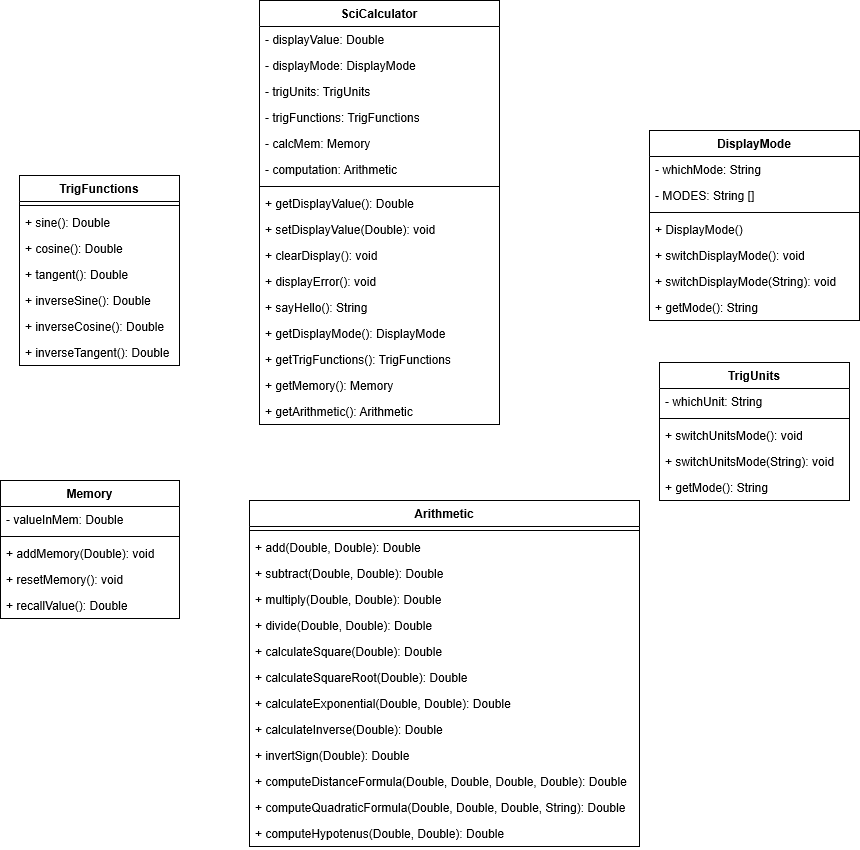

The diagram above was exported from draw.io. Its source (the exported page's mxGraphModel, read from the mxfile embedded in the PNG):
<mxGraphModel grid="1" shadow="0" math="0" pageHeight="1100" pageWidth="850" pageScale="1" page="1" fold="1" arrows="1" connect="1" tooltips="1" guides="1" gridSize="10" dy="633" dx="613">
  <root>
    <mxCell id="0" />
    <mxCell id="1" parent="0" />
    <mxCell id="gesFdqfk0mcK9C5kKDss-1" value="SciCalculator" parent="1" vertex="1" style="swimlane;fontStyle=1;align=center;verticalAlign=top;childLayout=stackLayout;horizontal=1;startSize=26;horizontalStack=0;resizeParent=1;resizeParentMax=0;resizeLast=0;collapsible=1;marginBottom=0;">
      <mxGeometry as="geometry" width="240" height="424" x="460" y="280" />
    </mxCell>
    <mxCell id="gesFdqfk0mcK9C5kKDss-2" value="- displayValue: Double" parent="gesFdqfk0mcK9C5kKDss-1" vertex="1" style="text;strokeColor=none;fillColor=none;align=left;verticalAlign=top;spacingLeft=4;spacingRight=4;overflow=hidden;rotatable=0;points=[[0,0.5],[1,0.5]];portConstraint=eastwest;">
      <mxGeometry as="geometry" width="240" height="26" y="26" />
    </mxCell>
    <mxCell id="gesFdqfk0mcK9C5kKDss-3" value="- displayMode: DisplayMode" parent="gesFdqfk0mcK9C5kKDss-1" vertex="1" style="text;strokeColor=none;fillColor=none;align=left;verticalAlign=top;spacingLeft=4;spacingRight=4;overflow=hidden;rotatable=0;points=[[0,0.5],[1,0.5]];portConstraint=eastwest;">
      <mxGeometry as="geometry" width="240" height="26" y="52" />
    </mxCell>
    <mxCell id="gesFdqfk0mcK9C5kKDss-4" value="- trigUnits: TrigUnits" parent="gesFdqfk0mcK9C5kKDss-1" vertex="1" style="text;strokeColor=none;fillColor=none;align=left;verticalAlign=top;spacingLeft=4;spacingRight=4;overflow=hidden;rotatable=0;points=[[0,0.5],[1,0.5]];portConstraint=eastwest;">
      <mxGeometry as="geometry" width="240" height="26" y="78" />
    </mxCell>
    <mxCell id="gesFdqfk0mcK9C5kKDss-5" value="- trigFunctions: TrigFunctions" parent="gesFdqfk0mcK9C5kKDss-1" vertex="1" style="text;strokeColor=none;fillColor=none;align=left;verticalAlign=top;spacingLeft=4;spacingRight=4;overflow=hidden;rotatable=0;points=[[0,0.5],[1,0.5]];portConstraint=eastwest;">
      <mxGeometry as="geometry" width="240" height="26" y="104" />
    </mxCell>
    <mxCell id="gesFdqfk0mcK9C5kKDss-6" value="- calcMem: Memory" parent="gesFdqfk0mcK9C5kKDss-1" vertex="1" style="text;strokeColor=none;fillColor=none;align=left;verticalAlign=top;spacingLeft=4;spacingRight=4;overflow=hidden;rotatable=0;points=[[0,0.5],[1,0.5]];portConstraint=eastwest;">
      <mxGeometry as="geometry" width="240" height="26" y="130" />
    </mxCell>
    <mxCell id="gesFdqfk0mcK9C5kKDss-7" value="- computation: Arithmetic" parent="gesFdqfk0mcK9C5kKDss-1" vertex="1" style="text;strokeColor=none;fillColor=none;align=left;verticalAlign=top;spacingLeft=4;spacingRight=4;overflow=hidden;rotatable=0;points=[[0,0.5],[1,0.5]];portConstraint=eastwest;">
      <mxGeometry as="geometry" width="240" height="26" y="156" />
    </mxCell>
    <mxCell id="gesFdqfk0mcK9C5kKDss-8" value="" parent="gesFdqfk0mcK9C5kKDss-1" vertex="1" style="line;strokeWidth=1;fillColor=none;align=left;verticalAlign=middle;spacingTop=-1;spacingLeft=3;spacingRight=3;rotatable=0;labelPosition=right;points=[];portConstraint=eastwest;">
      <mxGeometry as="geometry" width="240" height="8" y="182" />
    </mxCell>
    <mxCell id="gesFdqfk0mcK9C5kKDss-9" value="+ getDisplayValue(): Double" parent="gesFdqfk0mcK9C5kKDss-1" vertex="1" style="text;strokeColor=none;fillColor=none;align=left;verticalAlign=top;spacingLeft=4;spacingRight=4;overflow=hidden;rotatable=0;points=[[0,0.5],[1,0.5]];portConstraint=eastwest;">
      <mxGeometry as="geometry" width="240" height="26" y="190" />
    </mxCell>
    <mxCell id="gesFdqfk0mcK9C5kKDss-10" value="+ setDisplayValue(Double): void" parent="gesFdqfk0mcK9C5kKDss-1" vertex="1" style="text;strokeColor=none;fillColor=none;align=left;verticalAlign=top;spacingLeft=4;spacingRight=4;overflow=hidden;rotatable=0;points=[[0,0.5],[1,0.5]];portConstraint=eastwest;">
      <mxGeometry as="geometry" width="240" height="26" y="216" />
    </mxCell>
    <mxCell id="gesFdqfk0mcK9C5kKDss-11" value="+ clearDisplay(): void" parent="gesFdqfk0mcK9C5kKDss-1" vertex="1" style="text;strokeColor=none;fillColor=none;align=left;verticalAlign=top;spacingLeft=4;spacingRight=4;overflow=hidden;rotatable=0;points=[[0,0.5],[1,0.5]];portConstraint=eastwest;">
      <mxGeometry as="geometry" width="240" height="26" y="242" />
    </mxCell>
    <mxCell id="gesFdqfk0mcK9C5kKDss-12" value="+ displayError(): void" parent="gesFdqfk0mcK9C5kKDss-1" vertex="1" style="text;strokeColor=none;fillColor=none;align=left;verticalAlign=top;spacingLeft=4;spacingRight=4;overflow=hidden;rotatable=0;points=[[0,0.5],[1,0.5]];portConstraint=eastwest;">
      <mxGeometry as="geometry" width="240" height="26" y="268" />
    </mxCell>
    <mxCell id="gesFdqfk0mcK9C5kKDss-13" value="+ sayHello(): String" parent="gesFdqfk0mcK9C5kKDss-1" vertex="1" style="text;strokeColor=none;fillColor=none;align=left;verticalAlign=top;spacingLeft=4;spacingRight=4;overflow=hidden;rotatable=0;points=[[0,0.5],[1,0.5]];portConstraint=eastwest;">
      <mxGeometry as="geometry" width="240" height="26" y="294" />
    </mxCell>
    <mxCell id="gesFdqfk0mcK9C5kKDss-14" value="+ getDisplayMode(): DisplayMode" parent="gesFdqfk0mcK9C5kKDss-1" vertex="1" style="text;strokeColor=none;fillColor=none;align=left;verticalAlign=top;spacingLeft=4;spacingRight=4;overflow=hidden;rotatable=0;points=[[0,0.5],[1,0.5]];portConstraint=eastwest;">
      <mxGeometry as="geometry" width="240" height="26" y="320" />
    </mxCell>
    <mxCell id="gesFdqfk0mcK9C5kKDss-15" value="+ getTrigFunctions(): TrigFunctions" parent="gesFdqfk0mcK9C5kKDss-1" vertex="1" style="text;strokeColor=none;fillColor=none;align=left;verticalAlign=top;spacingLeft=4;spacingRight=4;overflow=hidden;rotatable=0;points=[[0,0.5],[1,0.5]];portConstraint=eastwest;">
      <mxGeometry as="geometry" width="240" height="26" y="346" />
    </mxCell>
    <mxCell id="gesFdqfk0mcK9C5kKDss-16" value="+ getMemory(): Memory" parent="gesFdqfk0mcK9C5kKDss-1" vertex="1" style="text;strokeColor=none;fillColor=none;align=left;verticalAlign=top;spacingLeft=4;spacingRight=4;overflow=hidden;rotatable=0;points=[[0,0.5],[1,0.5]];portConstraint=eastwest;">
      <mxGeometry as="geometry" width="240" height="26" y="372" />
    </mxCell>
    <mxCell id="gesFdqfk0mcK9C5kKDss-17" value="+ getArithmetic(): Arithmetic" parent="gesFdqfk0mcK9C5kKDss-1" vertex="1" style="text;strokeColor=none;fillColor=none;align=left;verticalAlign=top;spacingLeft=4;spacingRight=4;overflow=hidden;rotatable=0;points=[[0,0.5],[1,0.5]];portConstraint=eastwest;">
      <mxGeometry as="geometry" width="240" height="26" y="398" />
    </mxCell>
    <mxCell id="gesFdqfk0mcK9C5kKDss-18" value="DisplayMode" parent="1" vertex="1" style="swimlane;fontStyle=1;align=center;verticalAlign=top;childLayout=stackLayout;horizontal=1;startSize=26;horizontalStack=0;resizeParent=1;resizeParentMax=0;resizeLast=0;collapsible=1;marginBottom=0;">
      <mxGeometry as="geometry" width="210" height="190" x="850" y="410" />
    </mxCell>
    <mxCell id="gesFdqfk0mcK9C5kKDss-19" value="- whichMode: String " parent="gesFdqfk0mcK9C5kKDss-18" vertex="1" style="text;strokeColor=none;fillColor=none;align=left;verticalAlign=top;spacingLeft=4;spacingRight=4;overflow=hidden;rotatable=0;points=[[0,0.5],[1,0.5]];portConstraint=eastwest;">
      <mxGeometry as="geometry" width="210" height="26" y="26" />
    </mxCell>
    <mxCell id="gesFdqfk0mcK9C5kKDss-59" value="- MODES: String []" parent="gesFdqfk0mcK9C5kKDss-18" vertex="1" style="text;strokeColor=none;fillColor=none;align=left;verticalAlign=top;spacingLeft=4;spacingRight=4;overflow=hidden;rotatable=0;points=[[0,0.5],[1,0.5]];portConstraint=eastwest;">
      <mxGeometry as="geometry" width="210" height="26" y="52" />
    </mxCell>
    <mxCell id="gesFdqfk0mcK9C5kKDss-20" value="" parent="gesFdqfk0mcK9C5kKDss-18" vertex="1" style="line;strokeWidth=1;fillColor=none;align=left;verticalAlign=middle;spacingTop=-1;spacingLeft=3;spacingRight=3;rotatable=0;labelPosition=right;points=[];portConstraint=eastwest;">
      <mxGeometry as="geometry" width="210" height="8" y="78" />
    </mxCell>
    <mxCell id="gesFdqfk0mcK9C5kKDss-58" value="+ DisplayMode()" parent="gesFdqfk0mcK9C5kKDss-18" vertex="1" style="text;strokeColor=none;fillColor=none;align=left;verticalAlign=top;spacingLeft=4;spacingRight=4;overflow=hidden;rotatable=0;points=[[0,0.5],[1,0.5]];portConstraint=eastwest;">
      <mxGeometry as="geometry" width="210" height="26" y="86" />
    </mxCell>
    <mxCell id="gesFdqfk0mcK9C5kKDss-21" value="+ switchDisplayMode(): void" parent="gesFdqfk0mcK9C5kKDss-18" vertex="1" style="text;strokeColor=none;fillColor=none;align=left;verticalAlign=top;spacingLeft=4;spacingRight=4;overflow=hidden;rotatable=0;points=[[0,0.5],[1,0.5]];portConstraint=eastwest;">
      <mxGeometry as="geometry" width="210" height="26" y="112" />
    </mxCell>
    <mxCell id="gesFdqfk0mcK9C5kKDss-22" value="+ switchDisplayMode(String): void" parent="gesFdqfk0mcK9C5kKDss-18" vertex="1" style="text;strokeColor=none;fillColor=none;align=left;verticalAlign=top;spacingLeft=4;spacingRight=4;overflow=hidden;rotatable=0;points=[[0,0.5],[1,0.5]];portConstraint=eastwest;">
      <mxGeometry as="geometry" width="210" height="26" y="138" />
    </mxCell>
    <mxCell id="gesFdqfk0mcK9C5kKDss-23" value="+ getMode(): String" parent="gesFdqfk0mcK9C5kKDss-18" vertex="1" style="text;strokeColor=none;fillColor=none;align=left;verticalAlign=top;spacingLeft=4;spacingRight=4;overflow=hidden;rotatable=0;points=[[0,0.5],[1,0.5]];portConstraint=eastwest;">
      <mxGeometry as="geometry" width="210" height="26" y="164" />
    </mxCell>
    <mxCell id="gesFdqfk0mcK9C5kKDss-24" value="TrigFunctions" parent="1" vertex="1" style="swimlane;fontStyle=1;align=center;verticalAlign=top;childLayout=stackLayout;horizontal=1;startSize=26;horizontalStack=0;resizeParent=1;resizeParentMax=0;resizeLast=0;collapsible=1;marginBottom=0;">
      <mxGeometry as="geometry" width="160" height="190" x="220" y="455" />
    </mxCell>
    <mxCell id="gesFdqfk0mcK9C5kKDss-25" value="" parent="gesFdqfk0mcK9C5kKDss-24" vertex="1" style="line;strokeWidth=1;fillColor=none;align=left;verticalAlign=middle;spacingTop=-1;spacingLeft=3;spacingRight=3;rotatable=0;labelPosition=right;points=[];portConstraint=eastwest;">
      <mxGeometry as="geometry" width="160" height="8" y="26" />
    </mxCell>
    <mxCell id="gesFdqfk0mcK9C5kKDss-26" value="+ sine(): Double" parent="gesFdqfk0mcK9C5kKDss-24" vertex="1" style="text;strokeColor=none;fillColor=none;align=left;verticalAlign=top;spacingLeft=4;spacingRight=4;overflow=hidden;rotatable=0;points=[[0,0.5],[1,0.5]];portConstraint=eastwest;">
      <mxGeometry as="geometry" width="160" height="26" y="34" />
    </mxCell>
    <mxCell id="gesFdqfk0mcK9C5kKDss-27" value="+ cosine(): Double" parent="gesFdqfk0mcK9C5kKDss-24" vertex="1" style="text;strokeColor=none;fillColor=none;align=left;verticalAlign=top;spacingLeft=4;spacingRight=4;overflow=hidden;rotatable=0;points=[[0,0.5],[1,0.5]];portConstraint=eastwest;">
      <mxGeometry as="geometry" width="160" height="26" y="60" />
    </mxCell>
    <mxCell id="gesFdqfk0mcK9C5kKDss-28" value="+ tangent(): Double" parent="gesFdqfk0mcK9C5kKDss-24" vertex="1" style="text;strokeColor=none;fillColor=none;align=left;verticalAlign=top;spacingLeft=4;spacingRight=4;overflow=hidden;rotatable=0;points=[[0,0.5],[1,0.5]];portConstraint=eastwest;">
      <mxGeometry as="geometry" width="160" height="26" y="86" />
    </mxCell>
    <mxCell id="gesFdqfk0mcK9C5kKDss-29" value="+ inverseSine(): Double" parent="gesFdqfk0mcK9C5kKDss-24" vertex="1" style="text;strokeColor=none;fillColor=none;align=left;verticalAlign=top;spacingLeft=4;spacingRight=4;overflow=hidden;rotatable=0;points=[[0,0.5],[1,0.5]];portConstraint=eastwest;">
      <mxGeometry as="geometry" width="160" height="26" y="112" />
    </mxCell>
    <mxCell id="gesFdqfk0mcK9C5kKDss-30" value="+ inverseCosine(): Double" parent="gesFdqfk0mcK9C5kKDss-24" vertex="1" style="text;strokeColor=none;fillColor=none;align=left;verticalAlign=top;spacingLeft=4;spacingRight=4;overflow=hidden;rotatable=0;points=[[0,0.5],[1,0.5]];portConstraint=eastwest;">
      <mxGeometry as="geometry" width="160" height="26" y="138" />
    </mxCell>
    <mxCell id="gesFdqfk0mcK9C5kKDss-31" value="+ inverseTangent(): Double" parent="gesFdqfk0mcK9C5kKDss-24" vertex="1" style="text;strokeColor=none;fillColor=none;align=left;verticalAlign=top;spacingLeft=4;spacingRight=4;overflow=hidden;rotatable=0;points=[[0,0.5],[1,0.5]];portConstraint=eastwest;">
      <mxGeometry as="geometry" width="160" height="26" y="164" />
    </mxCell>
    <mxCell id="gesFdqfk0mcK9C5kKDss-38" value="Memory" parent="1" vertex="1" style="swimlane;fontStyle=1;align=center;verticalAlign=top;childLayout=stackLayout;horizontal=1;startSize=26;horizontalStack=0;resizeParent=1;resizeParentMax=0;resizeLast=0;collapsible=1;marginBottom=0;">
      <mxGeometry as="geometry" width="179" height="138" x="201" y="760" />
    </mxCell>
    <mxCell id="gesFdqfk0mcK9C5kKDss-39" value="- valueInMem: Double" parent="gesFdqfk0mcK9C5kKDss-38" vertex="1" style="text;strokeColor=none;fillColor=none;align=left;verticalAlign=top;spacingLeft=4;spacingRight=4;overflow=hidden;rotatable=0;points=[[0,0.5],[1,0.5]];portConstraint=eastwest;">
      <mxGeometry as="geometry" width="179" height="26" y="26" />
    </mxCell>
    <mxCell id="gesFdqfk0mcK9C5kKDss-40" value="" parent="gesFdqfk0mcK9C5kKDss-38" vertex="1" style="line;strokeWidth=1;fillColor=none;align=left;verticalAlign=middle;spacingTop=-1;spacingLeft=3;spacingRight=3;rotatable=0;labelPosition=right;points=[];portConstraint=eastwest;">
      <mxGeometry as="geometry" width="179" height="8" y="52" />
    </mxCell>
    <mxCell id="gesFdqfk0mcK9C5kKDss-41" value="+ addMemory(Double): void" parent="gesFdqfk0mcK9C5kKDss-38" vertex="1" style="text;strokeColor=none;fillColor=none;align=left;verticalAlign=top;spacingLeft=4;spacingRight=4;overflow=hidden;rotatable=0;points=[[0,0.5],[1,0.5]];portConstraint=eastwest;">
      <mxGeometry as="geometry" width="179" height="26" y="60" />
    </mxCell>
    <mxCell id="gesFdqfk0mcK9C5kKDss-42" value="+ resetMemory(): void" parent="gesFdqfk0mcK9C5kKDss-38" vertex="1" style="text;strokeColor=none;fillColor=none;align=left;verticalAlign=top;spacingLeft=4;spacingRight=4;overflow=hidden;rotatable=0;points=[[0,0.5],[1,0.5]];portConstraint=eastwest;">
      <mxGeometry as="geometry" width="179" height="26" y="86" />
    </mxCell>
    <mxCell id="gesFdqfk0mcK9C5kKDss-43" value="+ recallValue(): Double" parent="gesFdqfk0mcK9C5kKDss-38" vertex="1" style="text;strokeColor=none;fillColor=none;align=left;verticalAlign=top;spacingLeft=4;spacingRight=4;overflow=hidden;rotatable=0;points=[[0,0.5],[1,0.5]];portConstraint=eastwest;">
      <mxGeometry as="geometry" width="179" height="26" y="112" />
    </mxCell>
    <mxCell id="gesFdqfk0mcK9C5kKDss-44" value="Arithmetic" parent="1" vertex="1" style="swimlane;fontStyle=1;align=center;verticalAlign=top;childLayout=stackLayout;horizontal=1;startSize=26;horizontalStack=0;resizeParent=1;resizeParentMax=0;resizeLast=0;collapsible=1;marginBottom=0;">
      <mxGeometry as="geometry" width="390" height="346" x="450" y="780" />
    </mxCell>
    <mxCell id="gesFdqfk0mcK9C5kKDss-45" value="" parent="gesFdqfk0mcK9C5kKDss-44" vertex="1" style="line;strokeWidth=1;fillColor=none;align=left;verticalAlign=middle;spacingTop=-1;spacingLeft=3;spacingRight=3;rotatable=0;labelPosition=right;points=[];portConstraint=eastwest;">
      <mxGeometry as="geometry" width="390" height="8" y="26" />
    </mxCell>
    <mxCell id="gesFdqfk0mcK9C5kKDss-46" value="+ add(Double, Double): Double" parent="gesFdqfk0mcK9C5kKDss-44" vertex="1" style="text;strokeColor=none;fillColor=none;align=left;verticalAlign=top;spacingLeft=4;spacingRight=4;overflow=hidden;rotatable=0;points=[[0,0.5],[1,0.5]];portConstraint=eastwest;">
      <mxGeometry as="geometry" width="390" height="26" y="34" />
    </mxCell>
    <mxCell id="gesFdqfk0mcK9C5kKDss-47" value="+ subtract(Double, Double): Double" parent="gesFdqfk0mcK9C5kKDss-44" vertex="1" style="text;strokeColor=none;fillColor=none;align=left;verticalAlign=top;spacingLeft=4;spacingRight=4;overflow=hidden;rotatable=0;points=[[0,0.5],[1,0.5]];portConstraint=eastwest;">
      <mxGeometry as="geometry" width="390" height="26" y="60" />
    </mxCell>
    <mxCell id="gesFdqfk0mcK9C5kKDss-48" value="+ multiply(Double, Double): Double" parent="gesFdqfk0mcK9C5kKDss-44" vertex="1" style="text;strokeColor=none;fillColor=none;align=left;verticalAlign=top;spacingLeft=4;spacingRight=4;overflow=hidden;rotatable=0;points=[[0,0.5],[1,0.5]];portConstraint=eastwest;">
      <mxGeometry as="geometry" width="390" height="26" y="86" />
    </mxCell>
    <mxCell id="gesFdqfk0mcK9C5kKDss-49" value="+ divide(Double, Double): Double" parent="gesFdqfk0mcK9C5kKDss-44" vertex="1" style="text;strokeColor=none;fillColor=none;align=left;verticalAlign=top;spacingLeft=4;spacingRight=4;overflow=hidden;rotatable=0;points=[[0,0.5],[1,0.5]];portConstraint=eastwest;">
      <mxGeometry as="geometry" width="390" height="26" y="112" />
    </mxCell>
    <mxCell id="gesFdqfk0mcK9C5kKDss-50" value="+ calculateSquare(Double): Double" parent="gesFdqfk0mcK9C5kKDss-44" vertex="1" style="text;strokeColor=none;fillColor=none;align=left;verticalAlign=top;spacingLeft=4;spacingRight=4;overflow=hidden;rotatable=0;points=[[0,0.5],[1,0.5]];portConstraint=eastwest;">
      <mxGeometry as="geometry" width="390" height="26" y="138" />
    </mxCell>
    <mxCell id="gesFdqfk0mcK9C5kKDss-51" value="+ calculateSquareRoot(Double): Double" parent="gesFdqfk0mcK9C5kKDss-44" vertex="1" style="text;strokeColor=none;fillColor=none;align=left;verticalAlign=top;spacingLeft=4;spacingRight=4;overflow=hidden;rotatable=0;points=[[0,0.5],[1,0.5]];portConstraint=eastwest;">
      <mxGeometry as="geometry" width="390" height="26" y="164" />
    </mxCell>
    <mxCell id="gesFdqfk0mcK9C5kKDss-52" value="+ calculateExponential(Double, Double): Double" parent="gesFdqfk0mcK9C5kKDss-44" vertex="1" style="text;strokeColor=none;fillColor=none;align=left;verticalAlign=top;spacingLeft=4;spacingRight=4;overflow=hidden;rotatable=0;points=[[0,0.5],[1,0.5]];portConstraint=eastwest;">
      <mxGeometry as="geometry" width="390" height="26" y="190" />
    </mxCell>
    <mxCell id="gesFdqfk0mcK9C5kKDss-53" value="+ calculateInverse(Double): Double" parent="gesFdqfk0mcK9C5kKDss-44" vertex="1" style="text;strokeColor=none;fillColor=none;align=left;verticalAlign=top;spacingLeft=4;spacingRight=4;overflow=hidden;rotatable=0;points=[[0,0.5],[1,0.5]];portConstraint=eastwest;">
      <mxGeometry as="geometry" width="390" height="26" y="216" />
    </mxCell>
    <mxCell id="gesFdqfk0mcK9C5kKDss-54" value="+ invertSign(Double): Double" parent="gesFdqfk0mcK9C5kKDss-44" vertex="1" style="text;strokeColor=none;fillColor=none;align=left;verticalAlign=top;spacingLeft=4;spacingRight=4;overflow=hidden;rotatable=0;points=[[0,0.5],[1,0.5]];portConstraint=eastwest;">
      <mxGeometry as="geometry" width="390" height="26" y="242" />
    </mxCell>
    <mxCell id="gesFdqfk0mcK9C5kKDss-55" value="+ computeDistanceFormula(Double, Double, Double, Double): Double" parent="gesFdqfk0mcK9C5kKDss-44" vertex="1" style="text;strokeColor=none;fillColor=none;align=left;verticalAlign=top;spacingLeft=4;spacingRight=4;overflow=hidden;rotatable=0;points=[[0,0.5],[1,0.5]];portConstraint=eastwest;">
      <mxGeometry as="geometry" width="390" height="26" y="268" />
    </mxCell>
    <mxCell id="gesFdqfk0mcK9C5kKDss-56" value="+ computeQuadraticFormula(Double, Double, Double, String): Double" parent="gesFdqfk0mcK9C5kKDss-44" vertex="1" style="text;strokeColor=none;fillColor=none;align=left;verticalAlign=top;spacingLeft=4;spacingRight=4;overflow=hidden;rotatable=0;points=[[0,0.5],[1,0.5]];portConstraint=eastwest;">
      <mxGeometry as="geometry" width="390" height="26" y="294" />
    </mxCell>
    <mxCell id="gesFdqfk0mcK9C5kKDss-57" value="+ computeHypotenus(Double, Double): Double" parent="gesFdqfk0mcK9C5kKDss-44" vertex="1" style="text;strokeColor=none;fillColor=none;align=left;verticalAlign=top;spacingLeft=4;spacingRight=4;overflow=hidden;rotatable=0;points=[[0,0.5],[1,0.5]];portConstraint=eastwest;">
      <mxGeometry as="geometry" width="390" height="26" y="320" />
    </mxCell>
    <mxCell id="gesFdqfk0mcK9C5kKDss-32" value="TrigUnits" parent="1" vertex="1" style="swimlane;fontStyle=1;align=center;verticalAlign=top;childLayout=stackLayout;horizontal=1;startSize=26;horizontalStack=0;resizeParent=1;resizeParentMax=0;resizeLast=0;collapsible=1;marginBottom=0;">
      <mxGeometry as="geometry" width="190" height="138" x="860" y="642" />
    </mxCell>
    <mxCell id="gesFdqfk0mcK9C5kKDss-33" value="- whichUnit: String" parent="gesFdqfk0mcK9C5kKDss-32" vertex="1" style="text;strokeColor=none;fillColor=none;align=left;verticalAlign=top;spacingLeft=4;spacingRight=4;overflow=hidden;rotatable=0;points=[[0,0.5],[1,0.5]];portConstraint=eastwest;">
      <mxGeometry as="geometry" width="190" height="26" y="26" />
    </mxCell>
    <mxCell id="gesFdqfk0mcK9C5kKDss-34" value="" parent="gesFdqfk0mcK9C5kKDss-32" vertex="1" style="line;strokeWidth=1;fillColor=none;align=left;verticalAlign=middle;spacingTop=-1;spacingLeft=3;spacingRight=3;rotatable=0;labelPosition=right;points=[];portConstraint=eastwest;">
      <mxGeometry as="geometry" width="190" height="8" y="52" />
    </mxCell>
    <mxCell id="gesFdqfk0mcK9C5kKDss-35" value="+ switchUnitsMode(): void" parent="gesFdqfk0mcK9C5kKDss-32" vertex="1" style="text;strokeColor=none;fillColor=none;align=left;verticalAlign=top;spacingLeft=4;spacingRight=4;overflow=hidden;rotatable=0;points=[[0,0.5],[1,0.5]];portConstraint=eastwest;">
      <mxGeometry as="geometry" width="190" height="26" y="60" />
    </mxCell>
    <mxCell id="gesFdqfk0mcK9C5kKDss-36" value="+ switchUnitsMode(String): void" parent="gesFdqfk0mcK9C5kKDss-32" vertex="1" style="text;strokeColor=none;fillColor=none;align=left;verticalAlign=top;spacingLeft=4;spacingRight=4;overflow=hidden;rotatable=0;points=[[0,0.5],[1,0.5]];portConstraint=eastwest;">
      <mxGeometry as="geometry" width="190" height="26" y="86" />
    </mxCell>
    <mxCell id="gesFdqfk0mcK9C5kKDss-37" value="+ getMode(): String" parent="gesFdqfk0mcK9C5kKDss-32" vertex="1" style="text;strokeColor=none;fillColor=none;align=left;verticalAlign=top;spacingLeft=4;spacingRight=4;overflow=hidden;rotatable=0;points=[[0,0.5],[1,0.5]];portConstraint=eastwest;">
      <mxGeometry as="geometry" width="190" height="26" y="112" />
    </mxCell>
  </root>
</mxGraphModel>